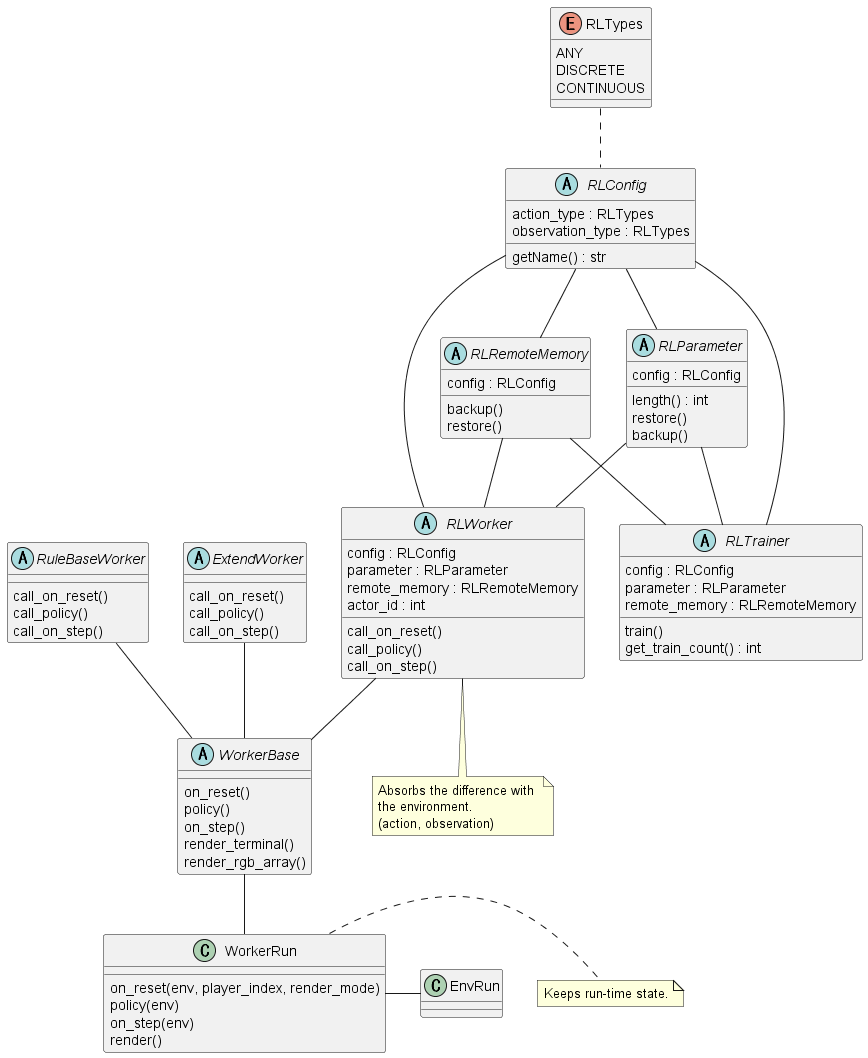

The diagram above was rendered by PlantUML. Its source (embedded in the PNG):
@startuml class_rl

enum RLTypes {
    ANY
    DISCRETE
    CONTINUOUS
}


class EnvRun {}


class WorkerRun {
    on_reset(env, player_index, render_mode)
    policy(env)
    on_step(env)
    render()
}

WorkerRun - EnvRun

note "Keeps run-time state." as WorkerRunMemo
WorkerRun . WorkerRunMemo


abstract WorkerBase {
    on_reset()
    policy()
    on_step()
    render_terminal()
    render_rgb_array()
}
WorkerBase -- WorkerRun


abstract RuleBaseWorker {
    call_on_reset()
    call_policy()
    call_on_step()
}

RuleBaseWorker -- WorkerBase


abstract ExtendWorker {
    call_on_reset()
    call_policy()
    call_on_step()
}

ExtendWorker -- WorkerBase


abstract RLWorker {
    config : RLConfig
    parameter : RLParameter
    remote_memory : RLRemoteMemory
    actor_id : int
    call_on_reset()
    call_policy()
    call_on_step()
}


RLWorker -- WorkerBase

note "Absorbs the difference with \nthe environment.\n(action, observation)" as RLWorkerMemo
RLWorker .. RLWorkerMemo


abstract RLTrainer {
    config : RLConfig
    parameter : RLParameter
    remote_memory : RLRemoteMemory
    train()
    get_train_count() : int
}

abstract RLRemoteMemory {
    config : RLConfig
    backup()
    restore()
}

abstract RLParameter {
    config : RLConfig
    length() : int
    restore()
    backup()
}

abstract RLConfig {
    getName() : str
    action_type : RLTypes
    observation_type : RLTypes
}

RLTypes .. RLConfig

RLConfig --- RLWorker
RLConfig --- RLTrainer
RLConfig -- RLParameter
RLConfig -- RLRemoteMemory

RLParameter -- RLWorker
RLParameter -- RLTrainer
RLRemoteMemory -- RLWorker
RLRemoteMemory -- RLTrainer

@enduml